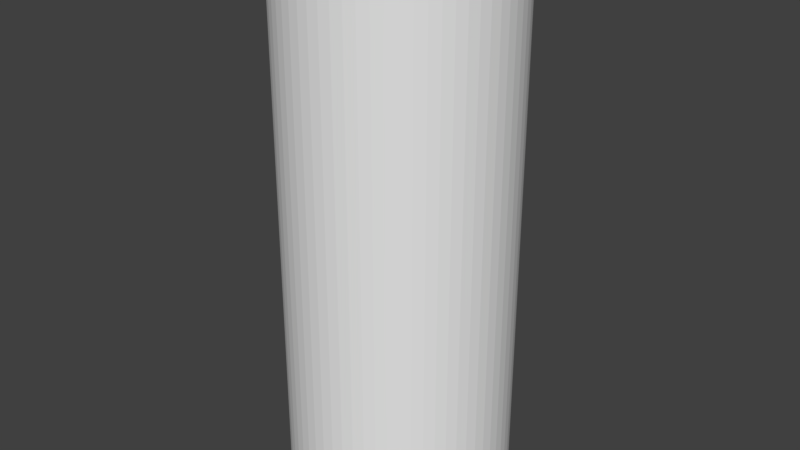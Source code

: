# Source: Tall_Solid_Cylinder.blend  (saved by Blender 2.79.0; exported with 4.5.12 LTS)
import bpy
from mathutils import Matrix  # noqa: F401  (used for matrix-valued properties, if any)

bpy.ops.wm.read_factory_settings(use_empty=True)
scene = bpy.context.scene
scene.name = 'Scene'

# ---- collections
col_collection_1 = bpy.data.collections.new('Collection 1'); scene.collection.children.link(col_collection_1)

# ---- world
world_world = bpy.data.worlds.new('World'); scene.world = world_world
world_world.color = (0.05088, 0.05088, 0.05088)
world_world.use_sun_shadow = False
world_world.sun_shadow_jitter_overblur = 0.0
world_world.cycles.sampling_method = 'MANUAL'

# ---- meshes
me_cylinder_001 = bpy.data.meshes.new('Cylinder.001')
me_cylinder_001.from_pydata([(0.0, 1.0, -1.0), (0.0, 1.0, 3.931), (0.09802, 0.9952, -1.0), (0.09802, 0.9952, 3.931), (0.1951, 0.9808, -1.0), (0.1951, 0.9808, 3.931), (0.2903, 0.9569, -1.0), (0.2903, 0.9569, 3.931), (0.3827, 0.9239, -1.0), (0.3827, 0.9239, 3.931), (0.4714, 0.8819, -1.0), (0.4714, 0.8819, 3.931), (0.5556, 0.8315, -1.0), (0.5556, 0.8315, 3.931), (0.6344, 0.773, -1.0), (0.6344, 0.773, 3.931), (0.7071, 0.7071, -1.0), (0.7071, 0.7071, 3.931), (0.773, 0.6344, -1.0), (0.773, 0.6344, 3.931), (0.8315, 0.5556, -1.0), (0.8315, 0.5556, 3.931), (0.8819, 0.4714, -1.0), (0.8819, 0.4714, 3.931), (0.9239, 0.3827, -1.0), (0.9239, 0.3827, 3.931), (0.9569, 0.2903, -1.0), (0.9569, 0.2903, 3.931), (0.9808, 0.1951, -1.0), (0.9808, 0.1951, 3.931), (0.9952, 0.09802, -1.0), (0.9952, 0.09802, 3.931), (1.0, -1.629e-07, -1.0), (1.0, -1.629e-07, 3.931), (0.9952, -0.09802, -1.0), (0.9952, -0.09802, 3.931), (0.9808, -0.1951, -1.0), (0.9808, -0.1951, 3.931), (0.9569, -0.2903, -1.0), (0.9569, -0.2903, 3.931), (0.9239, -0.3827, -1.0), (0.9239, -0.3827, 3.931), (0.8819, -0.4714, -1.0), (0.8819, -0.4714, 3.931), (0.8315, -0.5556, -1.0), (0.8315, -0.5556, 3.931), (0.773, -0.6344, -1.0), (0.773, -0.6344, 3.931), (0.7071, -0.7071, -1.0), (0.7071, -0.7071, 3.931), (0.6344, -0.773, -1.0), (0.6344, -0.773, 3.931), (0.5556, -0.8315, -1.0), (0.5556, -0.8315, 3.931), (0.4714, -0.8819, -1.0), (0.4714, -0.8819, 3.931), (0.3827, -0.9239, -1.0), (0.3827, -0.9239, 3.931), (0.2903, -0.9569, -1.0), (0.2903, -0.9569, 3.931), (0.1951, -0.9808, -1.0), (0.1951, -0.9808, 3.931), (0.09802, -0.9952, -1.0), (0.09802, -0.9952, 3.931), (-8.027e-07, -1.0, -1.0), (-8.027e-07, -1.0, 3.931), (-0.09802, -0.9952, -1.0), (-0.09802, -0.9952, 3.931), (-0.1951, -0.9808, -1.0), (-0.1951, -0.9808, 3.931), (-0.2903, -0.9569, -1.0), (-0.2903, -0.9569, 3.931), (-0.3827, -0.9239, -1.0), (-0.3827, -0.9239, 3.931), (-0.4714, -0.8819, -1.0), (-0.4714, -0.8819, 3.931), (-0.5556, -0.8315, -1.0), (-0.5556, -0.8315, 3.931), (-0.6344, -0.773, -1.0), (-0.6344, -0.773, 3.931), (-0.7071, -0.7071, -1.0), (-0.7071, -0.7071, 3.931), (-0.773, -0.6344, -1.0), (-0.773, -0.6344, 3.931), (-0.8315, -0.5556, -1.0), (-0.8315, -0.5556, 3.931), (-0.8819, -0.4714, -1.0), (-0.8819, -0.4714, 3.931), (-0.9239, -0.3827, -1.0), (-0.9239, -0.3827, 3.931), (-0.9569, -0.2903, -1.0), (-0.9569, -0.2903, 3.931), (-0.9808, -0.1951, -1.0), (-0.9808, -0.1951, 3.931), (-0.9952, -0.09802, -1.0), (-0.9952, -0.09802, 3.931), (-1.0, -4.649e-07, -1.0), (-1.0, -4.649e-07, 3.931), (-0.9952, 0.09802, -1.0), (-0.9952, 0.09802, 3.931), (-0.9808, 0.1951, -1.0), (-0.9808, 0.1951, 3.931), (-0.9569, 0.2903, -1.0), (-0.9569, 0.2903, 3.931), (-0.9239, 0.3827, -1.0), (-0.9239, 0.3827, 3.931), (-0.8819, 0.4714, -1.0), (-0.8819, 0.4714, 3.931), (-0.8315, 0.5556, -1.0), (-0.8315, 0.5556, 3.931), (-0.773, 0.6344, -1.0), (-0.773, 0.6344, 3.931), (-0.7071, 0.7071, -1.0), (-0.7071, 0.7071, 3.931), (-0.6344, 0.773, -1.0), (-0.6344, 0.773, 3.931), (-0.5556, 0.8315, -1.0), (-0.5556, 0.8315, 3.931), (-0.4714, 0.8819, -1.0), (-0.4714, 0.8819, 3.931), (-0.3827, 0.9239, -1.0), (-0.3827, 0.9239, 3.931), (-0.2903, 0.9569, -1.0), (-0.2903, 0.9569, 3.931), (-0.1951, 0.9808, -1.0), (-0.1951, 0.9808, 3.931), (-0.09802, 0.9952, -1.0), (-0.09802, 0.9952, 3.931)], [], [(0, 1, 3, 2), (2, 3, 5, 4), (4, 5, 7, 6), (6, 7, 9, 8), (8, 9, 11, 10), (10, 11, 13, 12), (12, 13, 15, 14), (14, 15, 17, 16), (16, 17, 19, 18), (18, 19, 21, 20), (20, 21, 23, 22), (22, 23, 25, 24), (24, 25, 27, 26), (26, 27, 29, 28), (28, 29, 31, 30), (30, 31, 33, 32), (32, 33, 35, 34), (34, 35, 37, 36), (36, 37, 39, 38), (38, 39, 41, 40), (40, 41, 43, 42), (42, 43, 45, 44), (44, 45, 47, 46), (46, 47, 49, 48), (48, 49, 51, 50), (50, 51, 53, 52), (52, 53, 55, 54), (54, 55, 57, 56), (56, 57, 59, 58), (58, 59, 61, 60), (60, 61, 63, 62), (62, 63, 65, 64), (64, 65, 67, 66), (66, 67, 69, 68), (68, 69, 71, 70), (70, 71, 73, 72), (72, 73, 75, 74), (74, 75, 77, 76), (76, 77, 79, 78), (78, 79, 81, 80), (80, 81, 83, 82), (82, 83, 85, 84), (84, 85, 87, 86), (86, 87, 89, 88), (88, 89, 91, 90), (90, 91, 93, 92), (92, 93, 95, 94), (94, 95, 97, 96), (96, 97, 99, 98), (98, 99, 101, 100), (100, 101, 103, 102), (102, 103, 105, 104), (104, 105, 107, 106), (106, 107, 109, 108), (108, 109, 111, 110), (110, 111, 113, 112), (112, 113, 115, 114), (114, 115, 117, 116), (116, 117, 119, 118), (118, 119, 121, 120), (120, 121, 123, 122), (122, 123, 125, 124), (124, 125, 127, 126), (126, 127, 1, 0), (0, 2, 4, 6, 8, 10, 12, 14, 16, 18, 20, 22, 24, 26, 28, 30, 32, 34, 36, 38, 40, 42, 44, 46, 48, 50, 52, 54, 56, 58, 60, 62, 64, 66, 68, 70, 72, 74, 76, 78, 80, 82, 84, 86, 88, 90, 92, 94, 96, 98, 100, 102, 104, 106, 108, 110, 112, 114, 116, 118, 120, 122, 124, 126), (3, 1, 127, 125, 123, 121, 119, 117, 115, 113, 111, 109, 107, 105, 103, 101, 99, 97, 95, 93, 91, 89, 87, 85, 83, 81, 79, 77, 75, 73, 71, 69, 67, 65, 63, 61, 59, 57, 55, 53, 51, 49, 47, 45, 43, 41, 39, 37, 35, 33, 31, 29, 27, 25, 23, 21, 19, 17, 15, 13, 11, 9, 7, 5)])
me_cylinder_001.use_remesh_preserve_volume = False
me_cylinder_001.use_remesh_preserve_attributes = False
me_cylinder_001.use_mirror_vertex_groups = False
me_cylinder_001.update()

# ---- objects
ob_cylinder = bpy.data.objects.new('Cylinder', me_cylinder_001)

# ---- transforms, parenting, visibility, modifiers, constraints
ob_cylinder.location = (0.09703, 0.7168, 1.725)
ob_cylinder.lineart.crease_threshold = 0.0

# ---- collection membership
col_collection_1.objects.link(ob_cylinder)

# ---- scene / render settings (as saved in the file)
scene.frame_start = 1; scene.frame_end = 250; scene.frame_set(4)
scene.render.engine = 'BLENDER_EEVEE_NEXT'
scene.render.resolution_percentage = 50
scene.render.dither_intensity = 0.0
scene.cycles.use_denoising = False
scene.cycles.samples = 128
scene.cycles.sampling_pattern = 'TABULATED_SOBOL'
scene.cycles.use_adaptive_sampling = False
scene.cycles.use_light_tree = False
scene.cycles.blur_glossy = 0.0
scene.cycles.sample_clamp_indirect = 0.0
scene.view_settings.view_transform = 'Standard'
bpy.context.view_layer.update()

# ---- added for rendering (the .blend has no active camera and no usable light): camera, sun
cam_auto = bpy.data.cameras.new('AutoCamera')
cam_auto.lens = 50.0
cam_auto.sensor_width = 36.0
cam_auto.clip_end = 1000.0
ob_auto_camera = bpy.data.objects.new('AutoCamera', cam_auto)
scene.collection.objects.link(ob_auto_camera)
ob_auto_camera.location = (5.3564, -5.59445, 7.39819)
ob_auto_camera.rotation_euler = (1.09748, -7.21219e-08, 0.694738)
scene.camera = ob_auto_camera
light_auto_sun = bpy.data.lights.new('AutoSun', 'SUN')
light_auto_sun.energy = 3.0
light_auto_sun.angle = 0.0523599
ob_auto_sun = bpy.data.objects.new('AutoSun', light_auto_sun)
scene.collection.objects.link(ob_auto_sun)
ob_auto_sun.rotation_euler = (0.872665, 0.174533, 0.523599)
bpy.context.view_layer.update()
